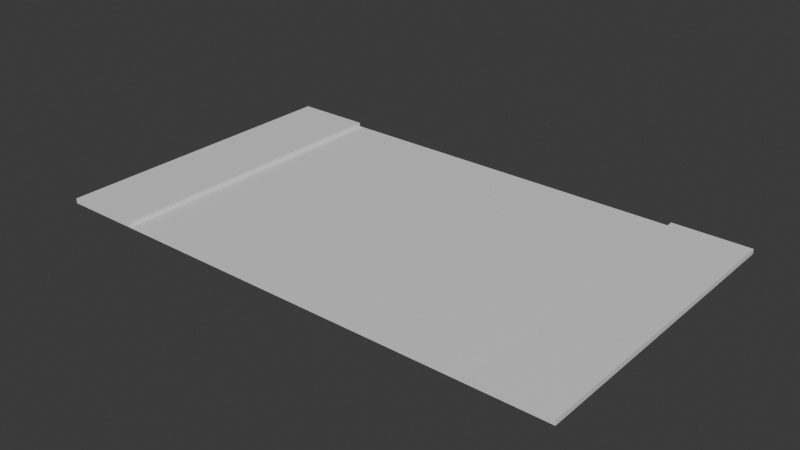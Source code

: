 # Source: Stage_Road_Main_Straight_01.blend  (saved by Blender 5.2.45; exported with 4.5.12 LTS)
import bpy
from mathutils import Matrix  # noqa: F401  (used for matrix-valued properties, if any)

bpy.ops.wm.read_factory_settings(use_empty=True)
scene = bpy.context.scene
scene.name = 'Scene'

# ---- collections
col_collection = bpy.data.collections.new('Collection'); scene.collection.children.link(col_collection)

# ---- materials (node trees are filled in below, after node groups)
mat_asphalt = bpy.data.materials.new('Asphalt')
mat_asphalt.diffuse_color = (0.5, 0.5, 0.5, 1.0)
mat_sidewalk = bpy.data.materials.new('Sidewalk')
mat_sidewalk.diffuse_color = (0.5, 0.5, 0.5, 1.0)

# ---- material node trees
mat_asphalt.use_nodes = True; mat_asphalt.node_tree.nodes.clear()
_N = mat_asphalt.node_tree.nodes; _L = mat_asphalt.node_tree.links
n0 = _N.new('ShaderNodeBsdfPrincipled'); n0.name = 'Principled BSDF'; n0.location = (-200, 100)
n0.inputs[10].default_value = 0.005
n1 = _N.new('ShaderNodeOutputMaterial'); n1.name = 'Material Output'; n1.location = (200, 100)
_L.new(n0.outputs[0], n1.inputs[0])
n1.is_active_output = True
mat_sidewalk.use_nodes = True; mat_sidewalk.node_tree.nodes.clear()
_N = mat_sidewalk.node_tree.nodes; _L = mat_sidewalk.node_tree.links
n0 = _N.new('ShaderNodeBsdfPrincipled'); n0.name = 'Principled BSDF'; n0.location = (-200, 100)
n0.inputs[10].default_value = 0.005
n1 = _N.new('ShaderNodeOutputMaterial'); n1.name = 'Material Output'; n1.location = (200, 100)
_L.new(n0.outputs[0], n1.inputs[0])
n1.is_active_output = True

# ---- world
world_world = bpy.data.worlds.new('World'); scene.world = world_world
world_world.use_nodes = True; world_world.node_tree.nodes.clear()
_N = world_world.node_tree.nodes; _L = world_world.node_tree.links
n0 = _N.new('ShaderNodeOutputWorld'); n0.name = 'World Output'; n0.location = (200, 100)
n1 = _N.new('ShaderNodeBackground'); n1.name = 'Background'; n1.location = (-200, 100)
n1.inputs[0].default_value = (0.05088, 0.05088, 0.05088, 1.0)
_L.new(n1.outputs[0], n0.inputs[0])
n0.is_active_output = True
world_world.color = (0.05088, 0.05088, 0.05088)
world_world.sun_shadow_jitter_overblur = 0.0

# ---- meshes
me_stage_road_main_straight_01_asphalt = bpy.data.meshes.new('Stage_Road_Main_Straight_01_Asphalt')
me_stage_road_main_straight_01_asphalt.from_pydata([(-13.6, -8.0, 0.0), (13.6, -8.0, 0.0), (-13.6, 8.0, 0.0), (13.6, 8.0, 0.0), (-13.6, -8.0, 0.05), (13.6, -8.0, 0.05), (-13.6, 8.0, 0.05), (13.6, 8.0, 0.05)], [], [(0, 2, 3, 1), (4, 5, 7, 6), (0, 1, 5, 4), (2, 6, 7, 3), (0, 4, 6, 2), (1, 3, 7, 5)])
me_stage_road_main_straight_01_asphalt.materials.append(mat_asphalt)
me_stage_road_main_straight_01_asphalt.update()
me_stage_road_main_straight_01_sidewalk = bpy.data.meshes.new('Stage_Road_Main_Straight_01_Sidewalk')
me_stage_road_main_straight_01_sidewalk.from_pydata([(-13.6, -8.0, 0.05), (-9.6, -8.0, 0.05), (-13.6, 8.0, 0.05), (-9.6, 8.0, 0.05), (-13.6, -8.0, 0.25), (-9.6, -8.0, 0.25), (-13.6, 8.0, 0.25), (-9.6, 8.0, 0.25), (9.6, -8.0, 0.05), (13.6, -8.0, 0.05), (9.6, 8.0, 0.05), (13.6, 8.0, 0.05), (9.6, -8.0, 0.25), (13.6, -8.0, 0.25), (9.6, 8.0, 0.25), (13.6, 8.0, 0.25)], [], [(0, 2, 3, 1), (4, 5, 7, 6), (0, 1, 5, 4), (2, 6, 7, 3), (0, 4, 6, 2), (1, 3, 7, 5), (8, 10, 11, 9), (12, 13, 15, 14), (8, 9, 13, 12), (10, 14, 15, 11), (8, 12, 14, 10), (9, 11, 15, 13)])
me_stage_road_main_straight_01_sidewalk.materials.append(mat_sidewalk)
me_stage_road_main_straight_01_sidewalk.update()

# ---- objects
ob_stage_road_main_straight_01 = bpy.data.objects.new('Stage_Road_Main_Straight_01', None)
ob_stage_road_main_straight_01_asphalt = bpy.data.objects.new('Stage_Road_Main_Straight_01_Asphalt', me_stage_road_main_straight_01_asphalt)
ob_stage_road_main_straight_01_sidewalk = bpy.data.objects.new('Stage_Road_Main_Straight_01_Sidewalk', me_stage_road_main_straight_01_sidewalk)

# ---- transforms, parenting, visibility, modifiers, constraints
ob_stage_road_main_straight_01.location = (0.0, 0.0, 0.0)
ob_stage_road_main_straight_01_asphalt.parent = ob_stage_road_main_straight_01
ob_stage_road_main_straight_01_asphalt.location = (0.0, 0.0, 0.0)
ob_stage_road_main_straight_01_sidewalk.parent = ob_stage_road_main_straight_01
ob_stage_road_main_straight_01_sidewalk.location = (0.0, 0.0, 0.0)

# ---- collection membership
col_collection.objects.link(ob_stage_road_main_straight_01)
col_collection.objects.link(ob_stage_road_main_straight_01_asphalt)
col_collection.objects.link(ob_stage_road_main_straight_01_sidewalk)

# ---- scene / render settings (as saved in the file)
scene.frame_start = 1; scene.frame_end = 250; scene.frame_set(1)
scene.render.engine = 'BLENDER_EEVEE_NEXT'
scene.render.bake_bias = 0.0
scene.render.bake_samples = 0
scene.render.compositor_device = 'GPU'
scene.eevee.use_volume_custom_range = False
scene.eevee.fast_gi_thickness_near = 0.1
scene.eevee.fast_gi_thickness_far = 0.0
scene.eevee.ray_tracing_options.screen_trace_thickness = 0.1
bpy.context.view_layer.update()

# ---- added for rendering (the .blend has no active camera and no usable light): camera, sun
cam_auto = bpy.data.cameras.new('AutoCamera')
cam_auto.lens = 50.0
cam_auto.sensor_width = 36.0
cam_auto.clip_end = 1000.0
ob_auto_camera = bpy.data.objects.new('AutoCamera', cam_auto)
scene.collection.objects.link(ob_auto_camera)
ob_auto_camera.location = (29.1982, -35.0378, 23.4835)
ob_auto_camera.rotation_euler = (1.09748, -7.21219e-08, 0.694738)
scene.camera = ob_auto_camera
light_auto_sun = bpy.data.lights.new('AutoSun', 'SUN')
light_auto_sun.energy = 3.0
light_auto_sun.angle = 0.0523599
ob_auto_sun = bpy.data.objects.new('AutoSun', light_auto_sun)
scene.collection.objects.link(ob_auto_sun)
ob_auto_sun.rotation_euler = (0.872665, 0.174533, 0.523599)
bpy.context.view_layer.update()
